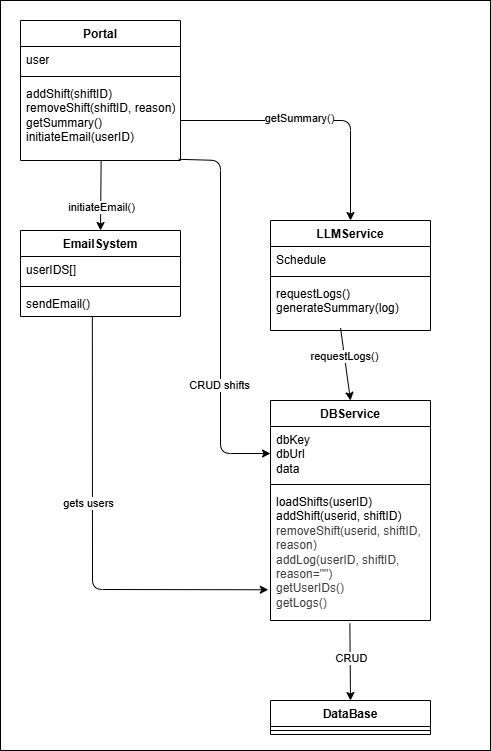

The diagram above was exported from draw.io. Its source (the exported page's mxGraphModel, read from the mxfile embedded in the PNG):
<mxGraphModel dx="1280" dy="854" grid="1" gridSize="10" guides="1" tooltips="1" connect="1" arrows="1" fold="1" page="1" pageScale="1" pageWidth="850" pageHeight="1100" math="0" shadow="0">
  <root>
    <mxCell id="0" />
    <mxCell id="1" parent="0" />
    <mxCell id="48" value="" style="rounded=0;whiteSpace=wrap;html=1;" vertex="1" parent="1">
      <mxGeometry x="130" y="210" width="490" height="750" as="geometry" />
    </mxCell>
    <mxCell id="7" value="Portal" style="swimlane;fontStyle=1;align=center;verticalAlign=top;childLayout=stackLayout;horizontal=1;startSize=26;horizontalStack=0;resizeParent=1;resizeParentMax=0;resizeLast=0;collapsible=1;marginBottom=0;whiteSpace=wrap;html=1;" parent="1" vertex="1">
      <mxGeometry x="150" y="230" width="160" height="140" as="geometry" />
    </mxCell>
    <mxCell id="8" value="user" style="text;strokeColor=none;fillColor=none;align=left;verticalAlign=top;spacingLeft=4;spacingRight=4;overflow=hidden;rotatable=0;points=[[0,0.5],[1,0.5]];portConstraint=eastwest;whiteSpace=wrap;html=1;" parent="7" vertex="1">
      <mxGeometry y="26" width="160" height="26" as="geometry" />
    </mxCell>
    <mxCell id="9" value="" style="line;strokeWidth=1;fillColor=none;align=left;verticalAlign=middle;spacingTop=-1;spacingLeft=3;spacingRight=3;rotatable=0;labelPosition=right;points=[];portConstraint=eastwest;strokeColor=inherit;" parent="7" vertex="1">
      <mxGeometry y="52" width="160" height="8" as="geometry" />
    </mxCell>
    <mxCell id="10" value="addShift(shiftID)&lt;div&gt;removeShift(shiftID, reason)&lt;/div&gt;&lt;div&gt;getSummary()&lt;/div&gt;&lt;div&gt;initiateEmail(userID)&lt;/div&gt;" style="text;strokeColor=none;fillColor=none;align=left;verticalAlign=top;spacingLeft=4;spacingRight=4;overflow=hidden;rotatable=0;points=[[0,0.5],[1,0.5]];portConstraint=eastwest;whiteSpace=wrap;html=1;" parent="7" vertex="1">
      <mxGeometry y="60" width="160" height="80" as="geometry" />
    </mxCell>
    <mxCell id="11" value="DataBase" style="swimlane;fontStyle=1;align=center;verticalAlign=top;childLayout=stackLayout;horizontal=1;startSize=26;horizontalStack=0;resizeParent=1;resizeParentMax=0;resizeLast=0;collapsible=1;marginBottom=0;whiteSpace=wrap;html=1;" parent="1" vertex="1">
      <mxGeometry x="400" y="910" width="160" height="34" as="geometry" />
    </mxCell>
    <mxCell id="13" value="" style="line;strokeWidth=1;fillColor=none;align=left;verticalAlign=middle;spacingTop=-1;spacingLeft=3;spacingRight=3;rotatable=0;labelPosition=right;points=[];portConstraint=eastwest;strokeColor=inherit;" parent="11" vertex="1">
      <mxGeometry y="26" width="160" height="8" as="geometry" />
    </mxCell>
    <mxCell id="15" value="DBService" style="swimlane;fontStyle=1;align=center;verticalAlign=top;childLayout=stackLayout;horizontal=1;startSize=26;horizontalStack=0;resizeParent=1;resizeParentMax=0;resizeLast=0;collapsible=1;marginBottom=0;whiteSpace=wrap;html=1;" parent="1" vertex="1">
      <mxGeometry x="400" y="610" width="160" height="220" as="geometry" />
    </mxCell>
    <mxCell id="16" value="dbKey&lt;div&gt;dbUrl&lt;/div&gt;&lt;div&gt;data&lt;/div&gt;" style="text;strokeColor=none;fillColor=none;align=left;verticalAlign=top;spacingLeft=4;spacingRight=4;overflow=hidden;rotatable=0;points=[[0,0.5],[1,0.5]];portConstraint=eastwest;whiteSpace=wrap;html=1;" parent="15" vertex="1">
      <mxGeometry y="26" width="160" height="54" as="geometry" />
    </mxCell>
    <mxCell id="17" value="" style="line;strokeWidth=1;fillColor=none;align=left;verticalAlign=middle;spacingTop=-1;spacingLeft=3;spacingRight=3;rotatable=0;labelPosition=right;points=[];portConstraint=eastwest;strokeColor=inherit;" parent="15" vertex="1">
      <mxGeometry y="80" width="160" height="8" as="geometry" />
    </mxCell>
    <mxCell id="18" value="loadShifts(userID)&lt;div&gt;addShift(userid, shiftID)&lt;/div&gt;&lt;div&gt;&lt;span style=&quot;color: rgb(63, 63, 63);&quot;&gt;removeShift(userid, shiftID, reason)&lt;/span&gt;&lt;/div&gt;&lt;div&gt;&lt;span style=&quot;color: rgb(63, 63, 63);&quot;&gt;addLog(userID, shiftID, reason=&quot;&quot;)&lt;/span&gt;&lt;/div&gt;&lt;div&gt;&lt;span style=&quot;color: rgb(63, 63, 63);&quot;&gt;getUserIDs()&lt;/span&gt;&lt;/div&gt;&lt;div&gt;&lt;span style=&quot;color: rgb(63, 63, 63);&quot;&gt;getLogs()&lt;/span&gt;&lt;/div&gt;" style="text;strokeColor=none;fillColor=none;align=left;verticalAlign=top;spacingLeft=4;spacingRight=4;overflow=hidden;rotatable=0;points=[[0,0.5],[1,0.5]];portConstraint=eastwest;whiteSpace=wrap;html=1;" parent="15" vertex="1">
      <mxGeometry y="88" width="160" height="132" as="geometry" />
    </mxCell>
    <mxCell id="23" value="EmailSystem" style="swimlane;fontStyle=1;align=center;verticalAlign=top;childLayout=stackLayout;horizontal=1;startSize=26;horizontalStack=0;resizeParent=1;resizeParentMax=0;resizeLast=0;collapsible=1;marginBottom=0;whiteSpace=wrap;html=1;" parent="1" vertex="1">
      <mxGeometry x="150" y="440" width="160" height="86" as="geometry" />
    </mxCell>
    <mxCell id="24" value="userIDS[]" style="text;strokeColor=none;fillColor=none;align=left;verticalAlign=top;spacingLeft=4;spacingRight=4;overflow=hidden;rotatable=0;points=[[0,0.5],[1,0.5]];portConstraint=eastwest;whiteSpace=wrap;html=1;" parent="23" vertex="1">
      <mxGeometry y="26" width="160" height="26" as="geometry" />
    </mxCell>
    <mxCell id="25" value="" style="line;strokeWidth=1;fillColor=none;align=left;verticalAlign=middle;spacingTop=-1;spacingLeft=3;spacingRight=3;rotatable=0;labelPosition=right;points=[];portConstraint=eastwest;strokeColor=inherit;" parent="23" vertex="1">
      <mxGeometry y="52" width="160" height="8" as="geometry" />
    </mxCell>
    <mxCell id="26" value="&lt;div&gt;&lt;span style=&quot;background-color: transparent;&quot;&gt;sendEmail()&lt;/span&gt;&lt;/div&gt;" style="text;strokeColor=none;fillColor=none;align=left;verticalAlign=top;spacingLeft=4;spacingRight=4;overflow=hidden;rotatable=0;points=[[0,0.5],[1,0.5]];portConstraint=eastwest;whiteSpace=wrap;html=1;" parent="23" vertex="1">
      <mxGeometry y="60" width="160" height="26" as="geometry" />
    </mxCell>
    <mxCell id="27" value="LLMService" style="swimlane;fontStyle=1;align=center;verticalAlign=top;childLayout=stackLayout;horizontal=1;startSize=26;horizontalStack=0;resizeParent=1;resizeParentMax=0;resizeLast=0;collapsible=1;marginBottom=0;whiteSpace=wrap;html=1;" parent="1" vertex="1">
      <mxGeometry x="400" y="430" width="160" height="110" as="geometry" />
    </mxCell>
    <mxCell id="28" value="Schedule" style="text;strokeColor=none;fillColor=none;align=left;verticalAlign=top;spacingLeft=4;spacingRight=4;overflow=hidden;rotatable=0;points=[[0,0.5],[1,0.5]];portConstraint=eastwest;whiteSpace=wrap;html=1;" parent="27" vertex="1">
      <mxGeometry y="26" width="160" height="26" as="geometry" />
    </mxCell>
    <mxCell id="29" value="" style="line;strokeWidth=1;fillColor=none;align=left;verticalAlign=middle;spacingTop=-1;spacingLeft=3;spacingRight=3;rotatable=0;labelPosition=right;points=[];portConstraint=eastwest;strokeColor=inherit;" parent="27" vertex="1">
      <mxGeometry y="52" width="160" height="8" as="geometry" />
    </mxCell>
    <mxCell id="30" value="&lt;div&gt;requestLogs()&lt;/div&gt;generateSummary(log)" style="text;strokeColor=none;fillColor=none;align=left;verticalAlign=top;spacingLeft=4;spacingRight=4;overflow=hidden;rotatable=0;points=[[0,0.5],[1,0.5]];portConstraint=eastwest;whiteSpace=wrap;html=1;" parent="27" vertex="1">
      <mxGeometry y="60" width="160" height="50" as="geometry" />
    </mxCell>
    <mxCell id="36" value="" style="endArrow=classic;html=1;exitX=0.504;exitY=1;exitDx=0;exitDy=0;exitPerimeter=0;entryX=0.5;entryY=0;entryDx=0;entryDy=0;" parent="1" source="10" target="23" edge="1">
      <mxGeometry width="50" height="50" relative="1" as="geometry">
        <mxPoint x="50" y="460" as="sourcePoint" />
        <mxPoint x="100" y="410" as="targetPoint" />
      </mxGeometry>
    </mxCell>
    <mxCell id="37" value="initiateEmail()" style="edgeLabel;html=1;align=center;verticalAlign=middle;resizable=0;points=[];" parent="36" vertex="1" connectable="0">
      <mxGeometry x="0.3265" y="-3" relative="1" as="geometry">
        <mxPoint x="3" as="offset" />
      </mxGeometry>
    </mxCell>
    <mxCell id="38" value="" style="endArrow=classic;html=1;exitX=0.496;exitY=1.021;exitDx=0;exitDy=0;exitPerimeter=0;entryX=0.5;entryY=0;entryDx=0;entryDy=0;" parent="1" source="18" target="11" edge="1">
      <mxGeometry width="50" height="50" relative="1" as="geometry">
        <mxPoint x="810" y="714" as="sourcePoint" />
        <mxPoint x="860" y="664" as="targetPoint" />
      </mxGeometry>
    </mxCell>
    <mxCell id="39" value="CRUD" style="edgeLabel;html=1;align=center;verticalAlign=middle;resizable=0;points=[];" parent="38" vertex="1" connectable="0">
      <mxGeometry x="-0.1228" relative="1" as="geometry">
        <mxPoint as="offset" />
      </mxGeometry>
    </mxCell>
    <mxCell id="40" style="edgeStyle=none;html=1;exitX=0.438;exitY=0.952;exitDx=0;exitDy=0;entryX=0.5;entryY=0;entryDx=0;entryDy=0;exitPerimeter=0;" parent="1" source="30" target="15" edge="1">
      <mxGeometry relative="1" as="geometry" />
    </mxCell>
    <mxCell id="41" value="requestLogs()" style="edgeLabel;html=1;align=center;verticalAlign=middle;resizable=0;points=[];" parent="40" vertex="1" connectable="0">
      <mxGeometry x="-0.2357" y="-1" relative="1" as="geometry">
        <mxPoint as="offset" />
      </mxGeometry>
    </mxCell>
    <mxCell id="42" style="edgeStyle=none;html=1;exitX=1;exitY=0.5;exitDx=0;exitDy=0;entryX=0.5;entryY=0;entryDx=0;entryDy=0;" parent="1" source="10" target="27" edge="1">
      <mxGeometry relative="1" as="geometry">
        <Array as="points">
          <mxPoint x="480" y="330" />
        </Array>
      </mxGeometry>
    </mxCell>
    <mxCell id="43" value="getSummary()" style="edgeLabel;html=1;align=center;verticalAlign=middle;resizable=0;points=[];" parent="42" vertex="1" connectable="0">
      <mxGeometry x="-0.1333" y="3" relative="1" as="geometry">
        <mxPoint as="offset" />
      </mxGeometry>
    </mxCell>
    <mxCell id="44" value="" style="endArrow=classic;html=1;exitX=0.989;exitY=0.985;exitDx=0;exitDy=0;exitPerimeter=0;entryX=0;entryY=0.5;entryDx=0;entryDy=0;" parent="1" source="10" target="16" edge="1">
      <mxGeometry width="50" height="50" relative="1" as="geometry">
        <mxPoint x="300" y="610" as="sourcePoint" />
        <mxPoint x="350" y="560" as="targetPoint" />
        <Array as="points">
          <mxPoint x="350" y="370" />
          <mxPoint x="350" y="663" />
        </Array>
      </mxGeometry>
    </mxCell>
    <mxCell id="45" value="CRUD shifts" style="edgeLabel;html=1;align=center;verticalAlign=middle;resizable=0;points=[];" parent="44" vertex="1" connectable="0">
      <mxGeometry x="0.3835" y="-2" relative="1" as="geometry">
        <mxPoint as="offset" />
      </mxGeometry>
    </mxCell>
    <mxCell id="46" value="" style="endArrow=classic;html=1;exitX=0.449;exitY=0.985;exitDx=0;exitDy=0;exitPerimeter=0;entryX=-0.014;entryY=0.767;entryDx=0;entryDy=0;entryPerimeter=0;" parent="1" source="26" target="18" edge="1">
      <mxGeometry width="50" height="50" relative="1" as="geometry">
        <mxPoint x="250" y="690" as="sourcePoint" />
        <mxPoint x="310" y="680" as="targetPoint" />
        <Array as="points">
          <mxPoint x="222" y="799" />
        </Array>
      </mxGeometry>
    </mxCell>
    <mxCell id="47" value="gets users" style="edgeLabel;html=1;align=center;verticalAlign=middle;resizable=0;points=[];" parent="46" vertex="1" connectable="0">
      <mxGeometry x="-0.1745" y="-5" relative="1" as="geometry">
        <mxPoint as="offset" />
      </mxGeometry>
    </mxCell>
  </root>
</mxGraphModel>